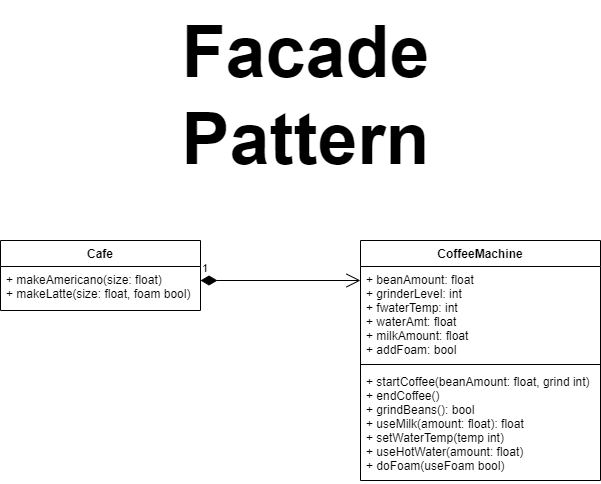

The diagram above was exported from draw.io. Its source (the exported page's mxGraphModel, read from the mxfile embedded in the PNG):
<mxGraphModel dx="1290" dy="491" grid="1" gridSize="10" guides="1" tooltips="1" connect="1" arrows="1" fold="1" page="1" pageScale="1" pageWidth="850" pageHeight="1100" math="0" shadow="0">
  <root>
    <mxCell id="0" />
    <mxCell id="1" parent="0" />
    <mxCell id="QFIwWUzjgH3XJeEYjC21-1" value="&lt;font style=&quot;font-size: 72px;&quot;&gt;&lt;b style=&quot;&quot;&gt;Facade&lt;br&gt;Pattern&lt;/b&gt;&lt;/font&gt;" style="text;html=1;align=center;verticalAlign=middle;resizable=0;points=[];autosize=1;strokeColor=none;fillColor=none;" parent="1" vertex="1">
      <mxGeometry x="290" width="270" height="190" as="geometry" />
    </mxCell>
    <mxCell id="RuHlgYJdaxAAY5fY49QN-1" value="Cafe" style="swimlane;fontStyle=1;childLayout=stackLayout;horizontal=1;startSize=26;fillColor=none;horizontalStack=0;resizeParent=1;resizeParentMax=0;resizeLast=0;collapsible=1;marginBottom=0;" parent="1" vertex="1">
      <mxGeometry x="120" y="240" width="200" height="70" as="geometry" />
    </mxCell>
    <mxCell id="RuHlgYJdaxAAY5fY49QN-2" value="+ makeAmericano(size: float)&#10;+ makeLatte(size: float, foam bool)" style="text;strokeColor=none;fillColor=none;align=left;verticalAlign=top;spacingLeft=4;spacingRight=4;overflow=hidden;rotatable=0;points=[[0,0.5],[1,0.5]];portConstraint=eastwest;" parent="RuHlgYJdaxAAY5fY49QN-1" vertex="1">
      <mxGeometry y="26" width="200" height="44" as="geometry" />
    </mxCell>
    <mxCell id="RuHlgYJdaxAAY5fY49QN-5" value="CoffeeMachine" style="swimlane;fontStyle=1;align=center;verticalAlign=top;childLayout=stackLayout;horizontal=1;startSize=26;horizontalStack=0;resizeParent=1;resizeParentMax=0;resizeLast=0;collapsible=1;marginBottom=0;" parent="1" vertex="1">
      <mxGeometry x="480" y="240" width="240" height="240" as="geometry" />
    </mxCell>
    <mxCell id="RuHlgYJdaxAAY5fY49QN-6" value="+ beanAmount: float&#10;+ grinderLevel: int&#10;+ fwaterTemp: int&#10;+ waterAmt: float&#10;+ milkAmount: float&#10;+ addFoam: bool" style="text;strokeColor=none;fillColor=none;align=left;verticalAlign=top;spacingLeft=4;spacingRight=4;overflow=hidden;rotatable=0;points=[[0,0.5],[1,0.5]];portConstraint=eastwest;" parent="RuHlgYJdaxAAY5fY49QN-5" vertex="1">
      <mxGeometry y="26" width="240" height="94" as="geometry" />
    </mxCell>
    <mxCell id="RuHlgYJdaxAAY5fY49QN-7" value="" style="line;strokeWidth=1;fillColor=none;align=left;verticalAlign=middle;spacingTop=-1;spacingLeft=3;spacingRight=3;rotatable=0;labelPosition=right;points=[];portConstraint=eastwest;strokeColor=inherit;" parent="RuHlgYJdaxAAY5fY49QN-5" vertex="1">
      <mxGeometry y="120" width="240" height="8" as="geometry" />
    </mxCell>
    <mxCell id="RuHlgYJdaxAAY5fY49QN-8" value="+ startCoffee(beanAmount: float, grind int)&#10;+ endCoffee()&#10;+ grindBeans(): bool&#10;+ useMilk(amount: float): float&#10;+ setWaterTemp(temp int)&#10;+ useHotWater(amount: float)&#10;+ doFoam(useFoam bool)" style="text;strokeColor=none;fillColor=none;align=left;verticalAlign=top;spacingLeft=4;spacingRight=4;overflow=hidden;rotatable=0;points=[[0,0.5],[1,0.5]];portConstraint=eastwest;" parent="RuHlgYJdaxAAY5fY49QN-5" vertex="1">
      <mxGeometry y="128" width="240" height="112" as="geometry" />
    </mxCell>
    <mxCell id="0ogvBlyCB-iARY54tPfj-2" value="1" style="endArrow=open;html=1;endSize=12;startArrow=diamondThin;startSize=14;startFill=1;edgeStyle=orthogonalEdgeStyle;align=left;verticalAlign=bottom;rounded=0;" parent="1" edge="1">
      <mxGeometry x="-1" y="3" relative="1" as="geometry">
        <mxPoint x="320" y="280" as="sourcePoint" />
        <mxPoint x="480" y="280" as="targetPoint" />
      </mxGeometry>
    </mxCell>
  </root>
</mxGraphModel>